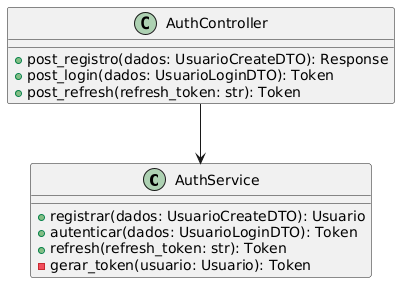

The diagram above was rendered by PlantUML. Its source (embedded in the PNG):
@startuml
skinparam actorStyle awesome

    class AuthService {
        + registrar(dados: UsuarioCreateDTO): Usuario
        + autenticar(dados: UsuarioLoginDTO): Token
        + refresh(refresh_token: str): Token
        - gerar_token(usuario: Usuario): Token
    }
    
    class AuthController {
        + post_registro(dados: UsuarioCreateDTO): Response
        + post_login(dados: UsuarioLoginDTO): Token
        + post_refresh(refresh_token: str): Token
    }

    AuthController --> AuthService
@enduml